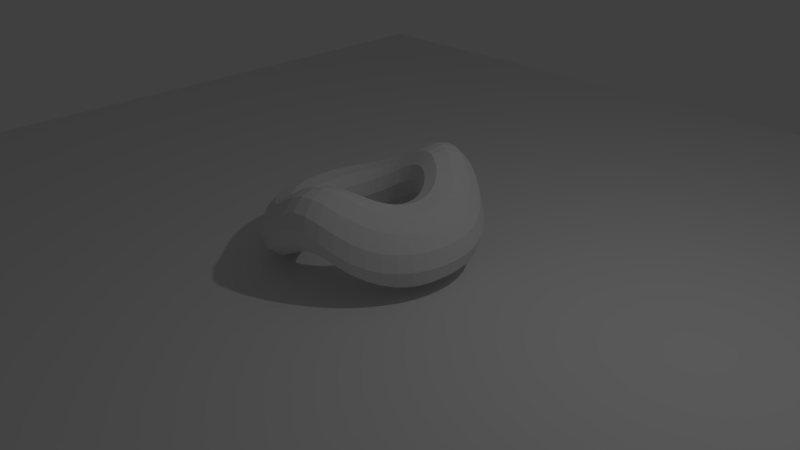 # Source: part2.blend  (saved by Blender 2.75.0; exported with 4.5.12 LTS)
import bpy
from mathutils import Matrix  # noqa: F401  (used for matrix-valued properties, if any)

bpy.ops.wm.read_factory_settings(use_empty=True)
scene = bpy.context.scene
scene.name = 'Scene'

# ---- collections
col_collection_1 = bpy.data.collections.new('Collection 1'); scene.collection.children.link(col_collection_1)

# ---- world
world_world = bpy.data.worlds.new('World'); scene.world = world_world
world_world.color = (0.05088, 0.05088, 0.05088)
world_world.use_sun_shadow = False
world_world.sun_shadow_jitter_overblur = 0.0
world_world.cycles.sampling_method = 'MANUAL'
world_world.cycles.sample_map_resolution = 256

# ---- cameras
cam_camera = bpy.data.cameras.new('Camera')
cam_camera.clip_end = 100.0
cam_camera.lens = 35.0
cam_camera.sensor_width = 32.0
cam_camera.sensor_height = 18.0
cam_camera.ortho_scale = 7.314
cam_camera.dof.focus_distance = 0.0
cam_camera.dof.aperture_fstop = 128.0

# ---- lights
light_lamp = bpy.data.lights.new('Lamp', 'POINT')
light_lamp.transmission_factor = 0.0
light_lamp.cutoff_distance = 30.0
light_lamp.energy = 100.0
light_lamp.shadow_buffer_clip_start = 1.001
light_lamp.shadow_soft_size = 0.1
light_lamp.shadow_maximum_resolution = 0.006
light_lamp.use_absolute_resolution = True
light_lamp.cycles.use_multiple_importance_sampling = False

# ---- meshes
me_torus_001 = bpy.data.meshes.new('Torus.001')
me_torus_001.from_pydata([(1.4, 0.0, 0.0), (1.346, 0.0, 0.2), (1.2, 0.0, 0.3464), (1.0, 0.0, 0.4), (0.8, 0.0, 0.3464), (0.6536, 0.0, 0.2), (0.6, 0.0, 4.899e-17), (0.6536, 0.0, -0.2), (0.8, 0.0, -0.3464), (1.0, 0.0, -0.4), (1.2, 0.0, -0.3464), (1.346, 0.0, -0.2), (1.388, 0.1827, 0.0), (1.335, 0.1757, 0.2), (1.19, 0.1566, 0.3464), (0.9914, 0.1305, 0.4), (0.7932, 0.1044, 0.3464), (0.648, 0.08531, 0.2), (0.5949, 0.07832, 4.899e-17), (0.648, 0.08531, -0.2), (0.7932, 0.1044, -0.3464), (0.9914, 0.1305, -0.4), (1.19, 0.1566, -0.3464), (1.335, 0.1757, -0.2), (1.352, 0.3623, 0.0), (1.301, 0.3485, 0.2), (1.159, 0.3106, 0.3464), (0.9659, 0.2588, 0.4), (0.7727, 0.2071, 0.3464), (0.6313, 0.1692, 0.2), (0.5796, 0.1553, 4.899e-17), (0.6313, 0.1692, -0.2), (0.7727, 0.2071, -0.3464), (0.9659, 0.2588, -0.4), (1.159, 0.3106, -0.3464), (1.301, 0.3485, -0.2), (1.293, 0.5358, 0.0), (1.244, 0.5152, 0.2), (1.109, 0.4592, 0.3464), (0.9239, 0.3827, 0.4), (0.7391, 0.3061, 0.3464), (0.6038, 0.2501, 0.2), (0.5543, 0.2296, 4.899e-17), (0.6038, 0.2501, -0.2), (0.7391, 0.3061, -0.3464), (0.9239, 0.3827, -0.4), (1.109, 0.4592, -0.3464), (1.244, 0.5152, -0.2), (1.212, 0.7, 0.0), (1.166, 0.6732, 0.2), (1.039, 0.6, 0.3464), (0.866, 0.5, 0.4), (0.6928, 0.4, 0.3464), (0.566, 0.3268, 0.2), (0.5196, 0.3, 4.899e-17), (0.566, 0.3268, -0.2), (0.6928, 0.4, -0.3464), (0.866, 0.5, -0.4), (1.039, 0.6, -0.3464), (1.166, 0.6732, -0.2), (1.111, 0.8523, 0.0), (1.068, 0.8196, 0.2), (0.952, 0.7305, 0.3464), (0.7934, 0.6088, 0.4), (0.6347, 0.487, 0.3464), (0.5185, 0.3979, 0.2), (0.476, 0.3653, 4.899e-17), (0.5185, 0.3979, -0.2), (0.6347, 0.487, -0.3464), (0.7934, 0.6088, -0.4), (0.952, 0.7305, -0.3464), (1.068, 0.8196, -0.2), (0.9899, 0.9899, 0.0), (0.9521, 0.9521, 0.2), (0.8485, 0.8485, 0.3464), (0.7071, 0.7071, 0.4), (0.5657, 0.5657, 0.3464), (0.4622, 0.4622, 0.2), (0.4243, 0.4243, 4.899e-17), (0.4622, 0.4622, -0.2), (0.5657, 0.5657, -0.3464), (0.7071, 0.7071, -0.4), (0.8485, 0.8485, -0.3464), (0.9521, 0.9521, -0.2), (0.8523, 1.111, 0.0), (0.8196, 1.068, 0.2), (0.7305, 0.952, 0.3464), (0.6088, 0.7934, 0.4), (0.487, 0.6347, 0.3464), (0.3979, 0.5185, 0.2), (0.3653, 0.476, 4.899e-17), (0.3979, 0.5185, -0.2), (0.487, 0.6347, -0.3464), (0.6088, 0.7934, -0.4), (0.7305, 0.952, -0.3464), (0.8196, 1.068, -0.2), (0.7, 1.212, 0.0), (0.6732, 1.166, 0.2), (0.6, 1.039, 0.3464), (0.5, 0.866, 0.4), (0.4, 0.6928, 0.3464), (0.3268, 0.566, 0.2), (0.3, 0.5196, 4.899e-17), (0.3268, 0.566, -0.2), (0.4, 0.6928, -0.3464), (0.5, 0.866, -0.4), (0.6, 1.039, -0.3464), (0.6732, 1.166, -0.2), (0.5358, 1.293, 0.0), (0.5152, 1.244, 0.2), (0.4592, 1.109, 0.3464), (0.3827, 0.9239, 0.4), (0.3061, 0.7391, 0.3464), (0.2501, 0.6038, 0.2), (0.2296, 0.5543, 4.899e-17), (0.2501, 0.6038, -0.2), (0.3061, 0.7391, -0.3464), (0.3827, 0.9239, -0.4), (0.4592, 1.109, -0.3464), (0.5152, 1.244, -0.2), (0.3623, 1.352, 0.0), (0.3485, 1.301, 0.2), (0.3106, 1.159, 0.3464), (0.2588, 0.9659, 0.4), (0.2071, 0.7727, 0.3464), (0.1692, 0.6313, 0.2), (0.1553, 0.5796, 4.899e-17), (0.1692, 0.6313, -0.2), (0.2071, 0.7727, -0.3464), (0.2588, 0.9659, -0.4), (0.3106, 1.159, -0.3464), (0.3485, 1.301, -0.2), (0.1827, 1.388, 0.0), (0.1757, 1.335, 0.2), (0.1566, 1.19, 0.3464), (0.1305, 0.9914, 0.4), (0.1044, 0.7932, 0.3464), (0.08531, 0.648, 0.2), (0.07832, 0.5949, 4.899e-17), (0.08531, 0.648, -0.2), (0.1044, 0.7932, -0.3464), (0.1305, 0.9914, -0.4), (0.1566, 1.19, -0.3464), (0.1757, 1.335, -0.2), (5.96e-08, 1.4, 0.0), (5.96e-08, 1.346, 0.2), (5.96e-08, 1.2, 0.3464), (8.941e-08, 1.0, 0.4), (2.98e-08, 0.8, 0.3464), (5.96e-08, 0.6536, 0.2), (2.98e-08, 0.6, 4.899e-17), (5.96e-08, 0.6536, -0.2), (2.98e-08, 0.8, -0.3464), (8.941e-08, 1.0, -0.4), (5.96e-08, 1.2, -0.3464), (5.96e-08, 1.346, -0.2), (-0.1827, 1.388, 0.0), (-0.1757, 1.335, 0.2), (-0.1566, 1.19, 0.3464), (-0.1305, 0.9914, 0.4), (-0.1044, 0.7932, 0.3464), (-0.08531, 0.648, 0.2), (-0.07832, 0.5949, 4.899e-17), (-0.08531, 0.648, -0.2), (-0.1044, 0.7932, -0.3464), (-0.1305, 0.9914, -0.4), (-0.1566, 1.19, -0.3464), (-0.1757, 1.335, -0.2), (-0.3623, 1.352, 0.0), (-0.3485, 1.301, 0.2), (-0.3106, 1.159, 0.3464), (-0.2588, 0.9659, 0.4), (-0.2071, 0.7727, 0.3464), (-0.1692, 0.6313, 0.2), (-0.1553, 0.5796, 4.899e-17), (-0.1692, 0.6313, -0.2), (-0.2071, 0.7727, -0.3464), (-0.2588, 0.9659, -0.4), (-0.3106, 1.159, -0.3464), (-0.3485, 1.301, -0.2), (-0.5358, 1.293, 0.0), (-0.5152, 1.244, 0.2), (-0.4592, 1.109, 0.3464), (-0.3827, 0.9239, 0.4), (-0.3061, 0.7391, 0.3464), (-0.2501, 0.6038, 0.2), (-0.2296, 0.5543, 4.899e-17), (-0.2501, 0.6038, -0.2), (-0.3061, 0.7391, -0.3464), (-0.3827, 0.9239, -0.4), (-0.4592, 1.109, -0.3464), (-0.5152, 1.244, -0.2), (-0.7, 1.212, 0.0), (-0.6732, 1.166, 0.2), (-0.6, 1.039, 0.3464), (-0.5, 0.866, 0.4), (-0.4, 0.6928, 0.3464), (-0.3268, 0.566, 0.2), (-0.3, 0.5196, 4.899e-17), (-0.3268, 0.566, -0.2), (-0.4, 0.6928, -0.3464), (-0.5, 0.866, -0.4), (-0.6, 1.039, -0.3464), (-0.6732, 1.166, -0.2), (-0.8523, 1.111, 0.0), (-0.8196, 1.068, 0.2), (-0.7305, 0.952, 0.3464), (-0.6088, 0.7934, 0.4), (-0.487, 0.6347, 0.3464), (-0.3979, 0.5185, 0.2), (-0.3653, 0.476, 4.899e-17), (-0.3979, 0.5185, -0.2), (-0.487, 0.6347, -0.3464), (-0.6088, 0.7934, -0.4), (-0.7305, 0.952, -0.3464), (-0.8196, 1.068, -0.2), (-0.9899, 0.9899, 0.0), (-0.9521, 0.9521, 0.2), (-0.8485, 0.8485, 0.3464), (-0.7071, 0.7071, 0.4), (-0.5657, 0.5657, 0.3464), (-0.4622, 0.4622, 0.2), (-0.4243, 0.4243, 4.899e-17), (-0.4622, 0.4622, -0.2), (-0.5657, 0.5657, -0.3464), (-0.7071, 0.7071, -0.4), (-0.8485, 0.8485, -0.3464), (-0.9521, 0.9521, -0.2), (-1.111, 0.8523, 0.0), (-1.068, 0.8196, 0.2), (-0.952, 0.7305, 0.3464), (-0.7934, 0.6088, 0.4), (-0.6347, 0.487, 0.3464), (-0.5185, 0.3979, 0.2), (-0.476, 0.3653, 4.899e-17), (-0.5185, 0.3979, -0.2), (-0.6347, 0.487, -0.3464), (-0.7934, 0.6088, -0.4), (-0.952, 0.7305, -0.3464), (-1.068, 0.8196, -0.2), (-1.212, 0.7, 0.0), (-1.166, 0.6732, 0.2), (-1.039, 0.6, 0.3464), (-0.866, 0.5, 0.4), (-0.6928, 0.4, 0.3464), (-0.566, 0.3268, 0.2), (-0.5196, 0.3, 4.899e-17), (-0.566, 0.3268, -0.2), (-0.6928, 0.4, -0.3464), (-0.866, 0.5, -0.4), (-1.039, 0.6, -0.3464), (-1.166, 0.6732, -0.2), (-1.293, 0.5358, 0.0), (-1.244, 0.5152, 0.2), (-1.109, 0.4592, 0.3464), (-0.9239, 0.3827, 0.4), (-0.7391, 0.3061, 0.3464), (-0.6038, 0.2501, 0.2), (-0.5543, 0.2296, 4.899e-17), (-0.6038, 0.2501, -0.2), (-0.7391, 0.3061, -0.3464), (-0.9239, 0.3827, -0.4), (-1.109, 0.4592, -0.3464), (-1.244, 0.5152, -0.2), (-1.352, 0.3623, 0.0), (-1.301, 0.3485, 0.2), (-1.159, 0.3106, 0.3464), (-0.9659, 0.2588, 0.4), (-0.7727, 0.2071, 0.3464), (-0.6313, 0.1692, 0.2), (-0.5796, 0.1553, 4.899e-17), (-0.6313, 0.1692, -0.2), (-0.7727, 0.2071, -0.3464), (-0.9659, 0.2588, -0.4), (-1.159, 0.3106, -0.3464), (-1.301, 0.3485, -0.2), (-1.388, 0.1827, 0.0), (-1.335, 0.1757, 0.2), (-1.19, 0.1566, 0.3464), (-0.9914, 0.1305, 0.4), (-0.7932, 0.1044, 0.3464), (-0.648, 0.08531, 0.2), (-0.5949, 0.07832, 4.899e-17), (-0.648, 0.08531, -0.2), (-0.7932, 0.1044, -0.3464), (-0.9914, 0.1305, -0.4), (-1.19, 0.1566, -0.3464), (-1.335, 0.1757, -0.2), (-1.4, 1.224e-07, 0.0), (-1.346, 1.177e-07, 0.2), (-1.2, 1.049e-07, 0.3464), (-1.0, 8.742e-08, 0.4), (-0.8, 6.994e-08, 0.3464), (-0.6536, 5.714e-08, 0.2), (-0.6, 5.245e-08, 4.899e-17), (-0.6536, 5.714e-08, -0.2), (-0.8, 6.994e-08, -0.3464), (-1.0, 8.742e-08, -0.4), (-1.2, 1.049e-07, -0.3464), (-1.346, 1.177e-07, -0.2), (-1.388, -0.1827, 0.0), (-1.335, -0.1757, 0.2), (-1.19, -0.1566, 0.3464), (-0.9914, -0.1305, 0.4), (-0.7932, -0.1044, 0.3464), (-0.648, -0.08531, 0.2), (-0.5949, -0.07832, 4.899e-17), (-0.648, -0.08531, -0.2), (-0.7932, -0.1044, -0.3464), (-0.9914, -0.1305, -0.4), (-1.19, -0.1566, -0.3464), (-1.335, -0.1757, -0.2), (-1.352, -0.3623, 0.0), (-1.301, -0.3485, 0.2), (-1.159, -0.3106, 0.3464), (-0.9659, -0.2588, 0.4), (-0.7727, -0.2071, 0.3464), (-0.6313, -0.1692, 0.2), (-0.5796, -0.1553, 4.899e-17), (-0.6313, -0.1692, -0.2), (-0.7727, -0.2071, -0.3464), (-0.9659, -0.2588, -0.4), (-1.159, -0.3106, -0.3464), (-1.301, -0.3485, -0.2), (-1.293, -0.5358, 0.0), (-1.244, -0.5152, 0.2), (-1.109, -0.4592, 0.3464), (-0.9239, -0.3827, 0.4), (-0.7391, -0.3061, 0.3464), (-0.6038, -0.2501, 0.2), (-0.5543, -0.2296, 4.899e-17), (-0.6038, -0.2501, -0.2), (-0.7391, -0.3061, -0.3464), (-0.9239, -0.3827, -0.4), (-1.109, -0.4592, -0.3464), (-1.244, -0.5152, -0.2), (-1.212, -0.7, 0.0), (-1.166, -0.6732, 0.2), (-1.039, -0.6, 0.3464), (-0.866, -0.5, 0.4), (-0.6928, -0.4, 0.3464), (-0.566, -0.3268, 0.2), (-0.5196, -0.3, 4.899e-17), (-0.566, -0.3268, -0.2), (-0.6928, -0.4, -0.3464), (-0.866, -0.5, -0.4), (-1.039, -0.6, -0.3464), (-1.166, -0.6732, -0.2), (-1.111, -0.8523, 0.0), (-1.068, -0.8196, 0.2), (-0.952, -0.7305, 0.3464), (-0.7934, -0.6088, 0.4), (-0.6347, -0.487, 0.3464), (-0.5185, -0.3979, 0.2), (-0.476, -0.3653, 4.899e-17), (-0.5185, -0.3979, -0.2), (-0.6347, -0.487, -0.3464), (-0.7934, -0.6088, -0.4), (-0.952, -0.7305, -0.3464), (-1.068, -0.8196, -0.2), (-0.9899, -0.9899, 0.0), (-0.9521, -0.9521, 0.2), (-0.8485, -0.8485, 0.3464), (-0.7071, -0.7071, 0.4), (-0.5657, -0.5657, 0.3464), (-0.4622, -0.4622, 0.2), (-0.4243, -0.4243, 4.899e-17), (-0.4622, -0.4622, -0.2), (-0.5657, -0.5657, -0.3464), (-0.7071, -0.7071, -0.4), (-0.8485, -0.8485, -0.3464), (-0.9521, -0.9521, -0.2), (-0.8523, -1.111, 0.0), (-0.8196, -1.068, 0.2), (-0.7305, -0.952, 0.3464), (-0.6088, -0.7934, 0.4), (-0.487, -0.6347, 0.3464), (-0.3979, -0.5185, 0.2), (-0.3653, -0.476, 4.899e-17), (-0.3979, -0.5185, -0.2), (-0.487, -0.6347, -0.3464), (-0.6088, -0.7934, -0.4), (-0.7305, -0.952, -0.3464), (-0.8196, -1.068, -0.2), (-0.7, -1.212, 0.0), (-0.6732, -1.166, 0.2), (-0.6, -1.039, 0.3464), (-0.5, -0.866, 0.4), (-0.4, -0.6928, 0.3464), (-0.3268, -0.566, 0.2), (-0.3, -0.5196, 4.899e-17), (-0.3268, -0.566, -0.2), (-0.4, -0.6928, -0.3464), (-0.5, -0.866, -0.4), (-0.6, -1.039, -0.3464), (-0.6732, -1.166, -0.2), (-0.5358, -1.293, 0.0), (-0.5152, -1.244, 0.2), (-0.4592, -1.109, 0.3464), (-0.3827, -0.9239, 0.4), (-0.3061, -0.7391, 0.3464), (-0.2501, -0.6038, 0.2), (-0.2296, -0.5543, 4.899e-17), (-0.2501, -0.6038, -0.2), (-0.3061, -0.7391, -0.3464), (-0.3827, -0.9239, -0.4), (-0.4592, -1.109, -0.3464), (-0.5152, -1.244, -0.2), (-0.3623, -1.352, 0.0), (-0.3485, -1.301, 0.2), (-0.3106, -1.159, 0.3464), (-0.2588, -0.9659, 0.4), (-0.2071, -0.7727, 0.3464), (-0.1692, -0.6313, 0.2), (-0.1553, -0.5796, 4.899e-17), (-0.1692, -0.6313, -0.2), (-0.2071, -0.7727, -0.3464), (-0.2588, -0.9659, -0.4), (-0.3106, -1.159, -0.3464), (-0.3485, -1.301, -0.2), (-0.1827, -1.388, 0.0), (-0.1757, -1.335, 0.2), (-0.1566, -1.19, 0.3464), (-0.1305, -0.9914, 0.4), (-0.1044, -0.7932, 0.3464), (-0.08531, -0.648, 0.2), (-0.07832, -0.5949, 4.899e-17), (-0.08531, -0.648, -0.2), (-0.1044, -0.7932, -0.3464), (-0.1305, -0.9914, -0.4), (-0.1566, -1.19, -0.3464), (-0.1757, -1.335, -0.2), (5.96e-08, -1.4, 0.0), (5.96e-08, -1.346, 0.2), (5.96e-08, -1.2, 0.3464), (8.941e-08, -1.0, 0.4), (2.98e-08, -0.8, 0.3464), (5.96e-08, -0.6536, 0.2), (2.98e-08, -0.6, 4.899e-17), (5.96e-08, -0.6536, -0.2), (2.98e-08, -0.8, -0.3464), (8.941e-08, -1.0, -0.4), (5.96e-08, -1.2, -0.3464), (5.96e-08, -1.346, -0.2), (0.1827, -1.388, 0.0), (0.1757, -1.335, 0.2), (0.1566, -1.19, 0.3464), (0.1305, -0.9914, 0.4), (0.1044, -0.7932, 0.3464), (0.08531, -0.648, 0.2), (0.07832, -0.5949, 4.899e-17), (0.08531, -0.648, -0.2), (0.1044, -0.7932, -0.3464), (0.1305, -0.9914, -0.4), (0.1566, -1.19, -0.3464), (0.1757, -1.335, -0.2), (0.3623, -1.352, 0.0), (0.3485, -1.301, 0.2), (0.3106, -1.159, 0.3464), (0.2588, -0.9659, 0.4), (0.2071, -0.7727, 0.3464), (0.1692, -0.6313, 0.2), (0.1553, -0.5796, 4.899e-17), (0.1692, -0.6313, -0.2), (0.2071, -0.7727, -0.3464), (0.2588, -0.9659, -0.4), (0.3106, -1.159, -0.3464), (0.3485, -1.301, -0.2), (0.5358, -1.293, 0.0), (0.5152, -1.244, 0.2), (0.4592, -1.109, 0.3464), (0.3827, -0.9239, 0.4), (0.3061, -0.7391, 0.3464), (0.2501, -0.6038, 0.2), (0.2296, -0.5543, 4.899e-17), (0.2501, -0.6038, -0.2), (0.3061, -0.7391, -0.3464), (0.3827, -0.9239, -0.4), (0.4592, -1.109, -0.3464), (0.5152, -1.244, -0.2), (0.7, -1.212, 0.0), (0.6732, -1.166, 0.2), (0.6, -1.039, 0.3464), (0.5, -0.866, 0.4), (0.4, -0.6928, 0.3464), (0.3268, -0.566, 0.2), (0.3, -0.5196, 4.899e-17), (0.3268, -0.566, -0.2), (0.4, -0.6928, -0.3464), (0.5, -0.866, -0.4), (0.6, -1.039, -0.3464), (0.6732, -1.166, -0.2), (0.8523, -1.111, 0.0), (0.8196, -1.068, 0.2), (0.7305, -0.952, 0.3464), (0.6088, -0.7934, 0.4), (0.487, -0.6347, 0.3464), (0.3979, -0.5185, 0.2), (0.3653, -0.476, 4.899e-17), (0.3979, -0.5185, -0.2), (0.487, -0.6347, -0.3464), (0.6088, -0.7934, -0.4), (0.7305, -0.952, -0.3464), (0.8196, -1.068, -0.2), (0.9899, -0.99, 0.0), (0.9521, -0.9521, 0.2), (0.8485, -0.8485, 0.3464), (0.7071, -0.7071, 0.4), (0.5657, -0.5657, 0.3464), (0.4622, -0.4622, 0.2), (0.4243, -0.4243, 4.899e-17), (0.4622, -0.4622, -0.2), (0.5657, -0.5657, -0.3464), (0.7071, -0.7071, -0.4), (0.8485, -0.8485, -0.3464), (0.9521, -0.9521, -0.2), (1.111, -0.8523, 0.0), (1.068, -0.8196, 0.2), (0.952, -0.7305, 0.3464), (0.7934, -0.6088, 0.4), (0.6347, -0.487, 0.3464), (0.5185, -0.3979, 0.2), (0.476, -0.3653, 4.899e-17), (0.5185, -0.3979, -0.2), (0.6347, -0.487, -0.3464), (0.7934, -0.6088, -0.4), (0.952, -0.7305, -0.3464), (1.068, -0.8196, -0.2), (1.212, -0.7, 0.0), (1.166, -0.6732, 0.2), (1.039, -0.6, 0.3464), (0.866, -0.5, 0.4), (0.6928, -0.4, 0.3464), (0.566, -0.3268, 0.2), (0.5196, -0.3, 4.899e-17), (0.566, -0.3268, -0.2), (0.6928, -0.4, -0.3464), (0.866, -0.5, -0.4), (1.039, -0.6, -0.3464), (1.166, -0.6732, -0.2), (1.293, -0.5358, 0.0), (1.244, -0.5152, 0.2), (1.109, -0.4592, 0.3464), (0.9239, -0.3827, 0.4), (0.7391, -0.3061, 0.3464), (0.6038, -0.2501, 0.2), (0.5543, -0.2296, 4.899e-17), (0.6038, -0.2501, -0.2), (0.7391, -0.3061, -0.3464), (0.9239, -0.3827, -0.4), (1.109, -0.4592, -0.3464), (1.244, -0.5152, -0.2), (1.352, -0.3623, 0.0), (1.301, -0.3485, 0.2), (1.159, -0.3106, 0.3464), (0.9659, -0.2588, 0.4), (0.7727, -0.2071, 0.3464), (0.6313, -0.1692, 0.2), (0.5796, -0.1553, 4.899e-17), (0.6313, -0.1692, -0.2), (0.7727, -0.2071, -0.3464), (0.9659, -0.2588, -0.4), (1.159, -0.3106, -0.3464), (1.301, -0.3485, -0.2), (1.388, -0.1827, 0.0), (1.335, -0.1757, 0.2), (1.19, -0.1566, 0.3464), (0.9914, -0.1305, 0.4), (0.7932, -0.1044, 0.3464), (0.648, -0.08531, 0.2), (0.5949, -0.07832, 4.899e-17), (0.648, -0.08531, -0.2), (0.7932, -0.1044, -0.3464), (0.9914, -0.1305, -0.4), (1.19, -0.1566, -0.3464), (1.335, -0.1757, -0.2)], [], [(0, 12, 13, 1), (1, 13, 14, 2), (2, 14, 15, 3), (3, 15, 16, 4), (4, 16, 17, 5), (5, 17, 18, 6), (6, 18, 19, 7), (7, 19, 20, 8), (8, 20, 21, 9), (9, 21, 22, 10), (10, 22, 23, 11), (0, 11, 23, 12), (12, 24, 25, 13), (13, 25, 26, 14), (14, 26, 27, 15), (15, 27, 28, 16), (16, 28, 29, 17), (17, 29, 30, 18), (18, 30, 31, 19), (19, 31, 32, 20), (20, 32, 33, 21), (21, 33, 34, 22), (22, 34, 35, 23), (23, 35, 24, 12), (24, 36, 37, 25), (25, 37, 38, 26), (26, 38, 39, 27), (27, 39, 40, 28), (28, 40, 41, 29), (29, 41, 42, 30), (30, 42, 43, 31), (31, 43, 44, 32), (32, 44, 45, 33), (33, 45, 46, 34), (34, 46, 47, 35), (35, 47, 36, 24), (36, 48, 49, 37), (37, 49, 50, 38), (38, 50, 51, 39), (39, 51, 52, 40), (40, 52, 53, 41), (41, 53, 54, 42), (42, 54, 55, 43), (43, 55, 56, 44), (44, 56, 57, 45), (45, 57, 58, 46), (46, 58, 59, 47), (47, 59, 48, 36), (48, 60, 61, 49), (49, 61, 62, 50), (50, 62, 63, 51), (51, 63, 64, 52), (52, 64, 65, 53), (53, 65, 66, 54), (54, 66, 67, 55), (55, 67, 68, 56), (56, 68, 69, 57), (57, 69, 70, 58), (58, 70, 71, 59), (59, 71, 60, 48), (60, 72, 73, 61), (61, 73, 74, 62), (62, 74, 75, 63), (63, 75, 76, 64), (64, 76, 77, 65), (65, 77, 78, 66), (66, 78, 79, 67), (67, 79, 80, 68), (68, 80, 81, 69), (69, 81, 82, 70), (70, 82, 83, 71), (71, 83, 72, 60), (72, 84, 85, 73), (73, 85, 86, 74), (74, 86, 87, 75), (75, 87, 88, 76), (76, 88, 89, 77), (77, 89, 90, 78), (78, 90, 91, 79), (79, 91, 92, 80), (80, 92, 93, 81), (81, 93, 94, 82), (82, 94, 95, 83), (83, 95, 84, 72), (84, 96, 97, 85), (85, 97, 98, 86), (86, 98, 99, 87), (87, 99, 100, 88), (88, 100, 101, 89), (89, 101, 102, 90), (90, 102, 103, 91), (91, 103, 104, 92), (92, 104, 105, 93), (93, 105, 106, 94), (94, 106, 107, 95), (95, 107, 96, 84), (96, 108, 109, 97), (97, 109, 110, 98), (98, 110, 111, 99), (99, 111, 112, 100), (100, 112, 113, 101), (101, 113, 114, 102), (102, 114, 115, 103), (103, 115, 116, 104), (104, 116, 117, 105), (105, 117, 118, 106), (106, 118, 119, 107), (107, 119, 108, 96), (108, 120, 121, 109), (109, 121, 122, 110), (110, 122, 123, 111), (111, 123, 124, 112), (112, 124, 125, 113), (113, 125, 126, 114), (114, 126, 127, 115), (115, 127, 128, 116), (116, 128, 129, 117), (117, 129, 130, 118), (118, 130, 131, 119), (119, 131, 120, 108), (120, 132, 133, 121), (121, 133, 134, 122), (122, 134, 135, 123), (123, 135, 136, 124), (124, 136, 137, 125), (125, 137, 138, 126), (126, 138, 139, 127), (127, 139, 140, 128), (128, 140, 141, 129), (129, 141, 142, 130), (130, 142, 143, 131), (131, 143, 132, 120), (132, 144, 145, 133), (133, 145, 146, 134), (134, 146, 147, 135), (135, 147, 148, 136), (136, 148, 149, 137), (137, 149, 150, 138), (138, 150, 151, 139), (139, 151, 152, 140), (140, 152, 153, 141), (141, 153, 154, 142), (142, 154, 155, 143), (143, 155, 144, 132), (144, 156, 157, 145), (145, 157, 158, 146), (146, 158, 159, 147), (147, 159, 160, 148), (148, 160, 161, 149), (149, 161, 162, 150), (150, 162, 163, 151), (151, 163, 164, 152), (152, 164, 165, 153), (153, 165, 166, 154), (154, 166, 167, 155), (155, 167, 156, 144), (156, 168, 169, 157), (157, 169, 170, 158), (158, 170, 171, 159), (159, 171, 172, 160), (160, 172, 173, 161), (161, 173, 174, 162), (162, 174, 175, 163), (163, 175, 176, 164), (164, 176, 177, 165), (165, 177, 178, 166), (166, 178, 179, 167), (167, 179, 168, 156), (168, 180, 181, 169), (169, 181, 182, 170), (170, 182, 183, 171), (171, 183, 184, 172), (172, 184, 185, 173), (173, 185, 186, 174), (174, 186, 187, 175), (175, 187, 188, 176), (176, 188, 189, 177), (177, 189, 190, 178), (178, 190, 191, 179), (179, 191, 180, 168), (180, 192, 193, 181), (181, 193, 194, 182), (182, 194, 195, 183), (183, 195, 196, 184), (184, 196, 197, 185), (185, 197, 198, 186), (186, 198, 199, 187), (187, 199, 200, 188), (188, 200, 201, 189), (189, 201, 202, 190), (190, 202, 203, 191), (191, 203, 192, 180), (192, 204, 205, 193), (193, 205, 206, 194), (194, 206, 207, 195), (195, 207, 208, 196), (196, 208, 209, 197), (197, 209, 210, 198), (198, 210, 211, 199), (199, 211, 212, 200), (200, 212, 213, 201), (201, 213, 214, 202), (202, 214, 215, 203), (203, 215, 204, 192), (204, 216, 217, 205), (205, 217, 218, 206), (206, 218, 219, 207), (207, 219, 220, 208), (208, 220, 221, 209), (209, 221, 222, 210), (210, 222, 223, 211), (211, 223, 224, 212), (212, 224, 225, 213), (213, 225, 226, 214), (214, 226, 227, 215), (215, 227, 216, 204), (216, 228, 229, 217), (217, 229, 230, 218), (218, 230, 231, 219), (219, 231, 232, 220), (220, 232, 233, 221), (221, 233, 234, 222), (222, 234, 235, 223), (223, 235, 236, 224), (224, 236, 237, 225), (225, 237, 238, 226), (226, 238, 239, 227), (227, 239, 228, 216), (228, 240, 241, 229), (229, 241, 242, 230), (230, 242, 243, 231), (231, 243, 244, 232), (232, 244, 245, 233), (233, 245, 246, 234), (234, 246, 247, 235), (235, 247, 248, 236), (236, 248, 249, 237), (237, 249, 250, 238), (238, 250, 251, 239), (239, 251, 240, 228), (240, 252, 253, 241), (241, 253, 254, 242), (242, 254, 255, 243), (243, 255, 256, 244), (244, 256, 257, 245), (245, 257, 258, 246), (246, 258, 259, 247), (247, 259, 260, 248), (248, 260, 261, 249), (249, 261, 262, 250), (250, 262, 263, 251), (251, 263, 252, 240), (252, 264, 265, 253), (253, 265, 266, 254), (254, 266, 267, 255), (255, 267, 268, 256), (256, 268, 269, 257), (257, 269, 270, 258), (258, 270, 271, 259), (259, 271, 272, 260), (260, 272, 273, 261), (261, 273, 274, 262), (262, 274, 275, 263), (263, 275, 264, 252), (264, 276, 277, 265), (265, 277, 278, 266), (266, 278, 279, 267), (267, 279, 280, 268), (268, 280, 281, 269), (269, 281, 282, 270), (270, 282, 283, 271), (271, 283, 284, 272), (272, 284, 285, 273), (273, 285, 286, 274), (274, 286, 287, 275), (275, 287, 276, 264), (276, 288, 289, 277), (277, 289, 290, 278), (278, 290, 291, 279), (279, 291, 292, 280), (280, 292, 293, 281), (281, 293, 294, 282), (282, 294, 295, 283), (283, 295, 296, 284), (284, 296, 297, 285), (285, 297, 298, 286), (286, 298, 299, 287), (287, 299, 288, 276), (288, 300, 301, 289), (289, 301, 302, 290), (290, 302, 303, 291), (291, 303, 304, 292), (292, 304, 305, 293), (293, 305, 306, 294), (294, 306, 307, 295), (295, 307, 308, 296), (296, 308, 309, 297), (297, 309, 310, 298), (298, 310, 311, 299), (299, 311, 300, 288), (300, 312, 313, 301), (301, 313, 314, 302), (302, 314, 315, 303), (303, 315, 316, 304), (304, 316, 317, 305), (305, 317, 318, 306), (306, 318, 319, 307), (307, 319, 320, 308), (308, 320, 321, 309), (309, 321, 322, 310), (310, 322, 323, 311), (311, 323, 312, 300), (312, 324, 325, 313), (313, 325, 326, 314), (314, 326, 327, 315), (315, 327, 328, 316), (316, 328, 329, 317), (317, 329, 330, 318), (318, 330, 331, 319), (319, 331, 332, 320), (320, 332, 333, 321), (321, 333, 334, 322), (322, 334, 335, 323), (323, 335, 324, 312), (324, 336, 337, 325), (325, 337, 338, 326), (326, 338, 339, 327), (327, 339, 340, 328), (328, 340, 341, 329), (329, 341, 342, 330), (330, 342, 343, 331), (331, 343, 344, 332), (332, 344, 345, 333), (333, 345, 346, 334), (334, 346, 347, 335), (335, 347, 336, 324), (336, 348, 349, 337), (337, 349, 350, 338), (338, 350, 351, 339), (339, 351, 352, 340), (340, 352, 353, 341), (341, 353, 354, 342), (342, 354, 355, 343), (343, 355, 356, 344), (344, 356, 357, 345), (345, 357, 358, 346), (346, 358, 359, 347), (347, 359, 348, 336), (348, 360, 361, 349), (349, 361, 362, 350), (350, 362, 363, 351), (351, 363, 364, 352), (352, 364, 365, 353), (353, 365, 366, 354), (354, 366, 367, 355), (355, 367, 368, 356), (356, 368, 369, 357), (357, 369, 370, 358), (358, 370, 371, 359), (359, 371, 360, 348), (360, 372, 373, 361), (361, 373, 374, 362), (362, 374, 375, 363), (363, 375, 376, 364), (364, 376, 377, 365), (365, 377, 378, 366), (366, 378, 379, 367), (367, 379, 380, 368), (368, 380, 381, 369), (369, 381, 382, 370), (370, 382, 383, 371), (371, 383, 372, 360), (372, 384, 385, 373), (373, 385, 386, 374), (374, 386, 387, 375), (375, 387, 388, 376), (376, 388, 389, 377), (377, 389, 390, 378), (378, 390, 391, 379), (379, 391, 392, 380), (380, 392, 393, 381), (381, 393, 394, 382), (382, 394, 395, 383), (383, 395, 384, 372), (384, 396, 397, 385), (385, 397, 398, 386), (386, 398, 399, 387), (387, 399, 400, 388), (388, 400, 401, 389), (389, 401, 402, 390), (390, 402, 403, 391), (391, 403, 404, 392), (392, 404, 405, 393), (393, 405, 406, 394), (394, 406, 407, 395), (395, 407, 396, 384), (396, 408, 409, 397), (397, 409, 410, 398), (398, 410, 411, 399), (399, 411, 412, 400), (400, 412, 413, 401), (401, 413, 414, 402), (402, 414, 415, 403), (403, 415, 416, 404), (404, 416, 417, 405), (405, 417, 418, 406), (406, 418, 419, 407), (407, 419, 408, 396), (408, 420, 421, 409), (409, 421, 422, 410), (410, 422, 423, 411), (411, 423, 424, 412), (412, 424, 425, 413), (413, 425, 426, 414), (414, 426, 427, 415), (415, 427, 428, 416), (416, 428, 429, 417), (417, 429, 430, 418), (418, 430, 431, 419), (419, 431, 420, 408), (420, 432, 433, 421), (421, 433, 434, 422), (422, 434, 435, 423), (423, 435, 436, 424), (424, 436, 437, 425), (425, 437, 438, 426), (426, 438, 439, 427), (427, 439, 440, 428), (428, 440, 441, 429), (429, 441, 442, 430), (430, 442, 443, 431), (431, 443, 432, 420), (432, 444, 445, 433), (433, 445, 446, 434), (434, 446, 447, 435), (435, 447, 448, 436), (436, 448, 449, 437), (437, 449, 450, 438), (438, 450, 451, 439), (439, 451, 452, 440), (440, 452, 453, 441), (441, 453, 454, 442), (442, 454, 455, 443), (443, 455, 444, 432), (444, 456, 457, 445), (445, 457, 458, 446), (446, 458, 459, 447), (447, 459, 460, 448), (448, 460, 461, 449), (449, 461, 462, 450), (450, 462, 463, 451), (451, 463, 464, 452), (452, 464, 465, 453), (453, 465, 466, 454), (454, 466, 467, 455), (455, 467, 456, 444), (456, 468, 469, 457), (457, 469, 470, 458), (458, 470, 471, 459), (459, 471, 472, 460), (460, 472, 473, 461), (461, 473, 474, 462), (462, 474, 475, 463), (463, 475, 476, 464), (464, 476, 477, 465), (465, 477, 478, 466), (466, 478, 479, 467), (467, 479, 468, 456), (468, 480, 481, 469), (469, 481, 482, 470), (470, 482, 483, 471), (471, 483, 484, 472), (472, 484, 485, 473), (473, 485, 486, 474), (474, 486, 487, 475), (475, 487, 488, 476), (476, 488, 489, 477), (477, 489, 490, 478), (478, 490, 491, 479), (479, 491, 480, 468), (480, 492, 493, 481), (481, 493, 494, 482), (482, 494, 495, 483), (483, 495, 496, 484), (484, 496, 497, 485), (485, 497, 498, 486), (486, 498, 499, 487), (487, 499, 500, 488), (488, 500, 501, 489), (489, 501, 502, 490), (490, 502, 503, 491), (491, 503, 492, 480), (492, 504, 505, 493), (493, 505, 506, 494), (494, 506, 507, 495), (495, 507, 508, 496), (496, 508, 509, 497), (497, 509, 510, 498), (498, 510, 511, 499), (499, 511, 512, 500), (500, 512, 513, 501), (501, 513, 514, 502), (502, 514, 515, 503), (503, 515, 504, 492), (504, 516, 517, 505), (505, 517, 518, 506), (506, 518, 519, 507), (507, 519, 520, 508), (508, 520, 521, 509), (509, 521, 522, 510), (510, 522, 523, 511), (511, 523, 524, 512), (512, 524, 525, 513), (513, 525, 526, 514), (514, 526, 527, 515), (515, 527, 516, 504), (516, 528, 529, 517), (517, 529, 530, 518), (518, 530, 531, 519), (519, 531, 532, 520), (520, 532, 533, 521), (521, 533, 534, 522), (522, 534, 535, 523), (523, 535, 536, 524), (524, 536, 537, 525), (525, 537, 538, 526), (526, 538, 539, 527), (527, 539, 528, 516), (528, 540, 541, 529), (529, 541, 542, 530), (530, 542, 543, 531), (531, 543, 544, 532), (532, 544, 545, 533), (533, 545, 546, 534), (534, 546, 547, 535), (535, 547, 548, 536), (536, 548, 549, 537), (537, 549, 550, 538), (538, 550, 551, 539), (539, 551, 540, 528), (540, 552, 553, 541), (541, 553, 554, 542), (542, 554, 555, 543), (543, 555, 556, 544), (544, 556, 557, 545), (545, 557, 558, 546), (546, 558, 559, 547), (547, 559, 560, 548), (548, 560, 561, 549), (549, 561, 562, 550), (550, 562, 563, 551), (551, 563, 552, 540), (552, 564, 565, 553), (553, 565, 566, 554), (554, 566, 567, 555), (555, 567, 568, 556), (556, 568, 569, 557), (557, 569, 570, 558), (558, 570, 571, 559), (559, 571, 572, 560), (560, 572, 573, 561), (561, 573, 574, 562), (562, 574, 575, 563), (563, 575, 564, 552), (564, 0, 1, 565), (565, 1, 2, 566), (566, 2, 3, 567), (567, 3, 4, 568), (568, 4, 5, 569), (569, 5, 6, 570), (570, 6, 7, 571), (571, 7, 8, 572), (572, 8, 9, 573), (573, 9, 10, 574), (574, 10, 11, 575), (575, 11, 0, 564)])
me_torus_001.use_remesh_preserve_volume = False
me_torus_001.use_remesh_preserve_attributes = False
me_torus_001.use_mirror_vertex_groups = False
me_torus_001.update()
me_plane_001 = bpy.data.meshes.new('Plane.001')
me_plane_001.from_pydata([(-1.0, -1.0, 0.0), (1.0, -1.0, 0.0), (-1.0, 1.0, 0.0), (1.0, 1.0, 0.0)], [], [(0, 1, 3, 2)])
me_plane_001.use_remesh_preserve_volume = False
me_plane_001.use_remesh_preserve_attributes = False
me_plane_001.use_mirror_vertex_groups = False
me_plane_001.update()

# ---- objects
ob_torus_001 = bpy.data.objects.new('Torus.001', me_torus_001)
ob_plane = bpy.data.objects.new('Plane', me_plane_001)
ob_lamp = bpy.data.objects.new('Lamp', light_lamp)
ob_camera = bpy.data.objects.new('Camera', cam_camera)

# ---- transforms, parenting, visibility, modifiers, constraints
ob_torus_001.location = (0.0, 0.0, 0.4136)
ob_torus_001.lineart.crease_threshold = 0.0
_m = ob_torus_001.modifiers.new('Wave', 'WAVE')
_m.use_y = False
ob_plane.location = (0.0, 0.0, 0.0)
ob_plane.scale = (8.0, 8.0, 8.0)
ob_plane.lineart.crease_threshold = 0.0
ob_lamp.location = (4.076, 1.005, 5.904)
ob_lamp.rotation_euler = (0.6503, 0.05522, 1.866)
ob_lamp.lock_rotations_4d = False
ob_lamp.empty_display_type = 'ARROWS'
ob_lamp.color = (0.0, 0.0, 0.0, 0.0)
ob_lamp.lineart.crease_threshold = 0.0
ob_camera.location = (7.481, -6.508, 5.344)
ob_camera.rotation_euler = (1.109, 0.01082, 0.8149)
ob_camera.lock_rotations_4d = False
ob_camera.empty_display_type = 'ARROWS'
ob_camera.color = (0.0, 0.0, 0.0, 0.0)
ob_camera.display_type = 'WIRE'
ob_camera.lineart.crease_threshold = 0.0

# ---- collection membership
col_collection_1.objects.link(ob_torus_001)
col_collection_1.objects.link(ob_plane)
col_collection_1.objects.link(ob_lamp)
col_collection_1.objects.link(ob_camera)

# ---- scene / render settings (as saved in the file)
scene.camera = ob_camera
scene.frame_start = 1; scene.frame_end = 250; scene.frame_set(1)
scene.render.engine = 'BLENDER_EEVEE_NEXT'
scene.render.resolution_percentage = 50
scene.render.dither_intensity = 0.0
scene.cycles.use_denoising = False
scene.cycles.samples = 10
scene.cycles.sampling_pattern = 'TABULATED_SOBOL'
scene.cycles.light_sampling_threshold = 0.0
scene.cycles.use_adaptive_sampling = False
scene.cycles.use_light_tree = False
scene.cycles.blur_glossy = 0.0
scene.cycles.pixel_filter_type = 'GAUSSIAN'
scene.cycles.sample_clamp_indirect = 0.0
scene.view_settings.view_transform = 'Standard'
bpy.context.view_layer.update()
